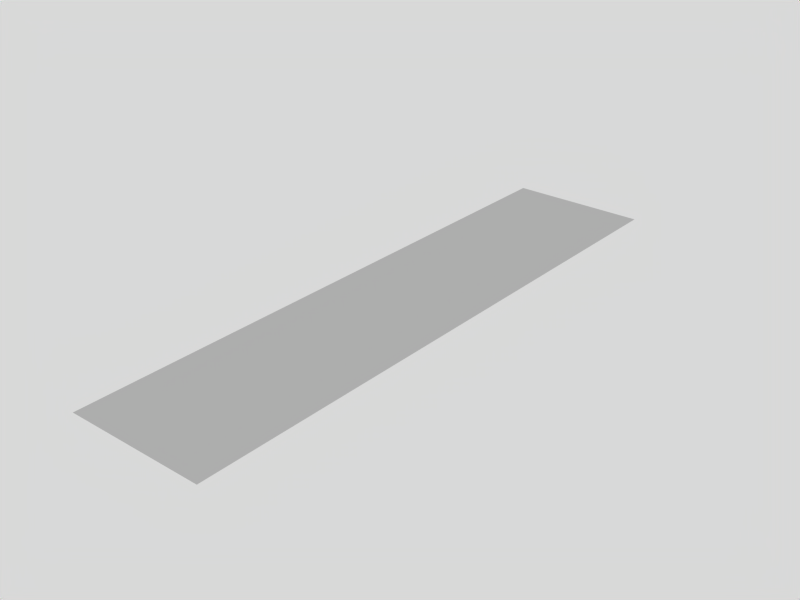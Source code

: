# Source: paper_border_left.blend  (saved by Blender 2.66.0; exported with 4.5.12 LTS)
import bpy
from mathutils import Matrix  # noqa: F401  (used for matrix-valued properties, if any)

bpy.ops.wm.read_factory_settings(use_empty=True)
scene = bpy.context.scene
scene.name = 'Scene'

# ---- collections
col_collection_1 = bpy.data.collections.new('Collection 1'); scene.collection.children.link(col_collection_1)

# ---- materials (node trees are filled in below, after node groups)
mat_material = bpy.data.materials.new('Material')
mat_material.alpha_threshold = 0.0
mat_material.roughness = 0.5
mat_material.line_color = (0.0, 0.0, 0.0, 1.0)

# ---- material node trees

# ---- world
world_world = bpy.data.worlds.new('World'); scene.world = world_world
world_world.color = (0.85, 0.85, 0.85)
world_world.use_sun_shadow = False
world_world.sun_shadow_jitter_overblur = 0.0
world_world.cycles.sampling_method = 'MANUAL'
world_world.cycles.sample_map_resolution = 256

# ---- meshes
me_plane = bpy.data.meshes.new('Plane')
me_plane.from_pydata([(-7.2, 1.71, -2.461e-07), (-7.2, -1.71, -2.461e-07), (-7.2, 3.42, -2.461e-07), (-5.4, -1.71, -2.461e-07), (-5.4, 1.71, -2.461e-07), (-7.2, -3.076e-09, -2.461e-07), (-7.2, -3.42, -2.461e-07), (-5.4, -3.076e-09, -2.461e-07), (-5.4, 3.42, -2.461e-07), (-5.4, -3.42, -2.461e-07), (-7.2, 2.565, -2.461e-07), (-6.3, -1.71, -2.461e-07), (-6.3, 1.71, -2.461e-07), (-7.2, -0.855, -2.461e-07), (-7.2, 0.855, -2.461e-07), (-7.2, -2.565, -2.461e-07), (-5.4, 0.855, -2.461e-07), (-5.4, -0.855, -2.461e-07), (-6.3, -3.076e-09, -2.461e-07), (-5.4, 2.565, -2.461e-07), (-6.3, 3.42, -2.461e-07), (-5.4, -2.565, -2.461e-07), (-6.3, -3.42, -2.461e-07), (-6.3, 0.855, -2.461e-07), (-6.3, -0.855, -2.461e-07), (-6.3, 2.565, -2.461e-07), (-6.3, -2.565, -2.461e-07), (-7.2, 2.138, -2.461e-07), (-6.75, -1.71, -2.461e-07), (-6.75, 1.71, -2.461e-07), (-7.2, -1.283, -2.461e-07), (-7.2, 1.283, -2.461e-07), (-7.2, -2.138, -2.461e-07), (-5.4, 1.283, -2.461e-07), (-5.4, -1.283, -2.461e-07), (-6.75, -3.076e-09, -2.461e-07), (-5.4, 2.138, -2.461e-07), (-6.75, 3.42, -2.461e-07), (-5.4, -2.138, -2.461e-07), (-6.75, -3.42, -2.461e-07), (-7.2, 2.993, -2.461e-07), (-5.85, -1.71, -2.461e-07), (-5.85, 1.71, -2.461e-07), (-7.2, -0.4275, -2.461e-07), (-7.2, -3.848, -2.461e-07), (-7.2, 3.848, -2.461e-07), (-7.2, 0.4275, -2.461e-07), (-7.2, -2.993, -2.461e-07), (-5.4, 0.4275, -2.461e-07), (-5.4, -0.4275, -2.461e-07), (-5.85, -3.076e-09, -2.461e-07), (-5.4, 3.848, -2.461e-07), (-5.4, 2.993, -2.461e-07), (-5.85, 3.42, -2.461e-07), (-5.4, -2.993, -2.461e-07), (-5.4, -3.848, -2.461e-07), (-5.85, -3.42, -2.461e-07), (-6.3, 1.283, -2.461e-07), (-6.3, 0.4275, -2.461e-07), (-6.75, 0.855, -2.461e-07), (-5.85, 0.855, -2.461e-07), (-6.3, -0.4275, -2.461e-07), (-6.3, -1.283, -2.461e-07), (-6.75, -0.855, -2.461e-07), (-5.85, -0.855, -2.461e-07), (-6.3, 3.848, -2.461e-07), (-6.3, 2.993, -2.461e-07), (-6.3, 2.138, -2.461e-07), (-6.75, 2.565, -2.461e-07), (-5.85, 2.565, -2.461e-07), (-6.3, -2.138, -2.461e-07), (-6.3, -2.993, -2.461e-07), (-6.75, -2.565, -2.461e-07), (-5.85, -2.565, -2.461e-07), (-6.3, -3.848, -2.461e-07), (-5.85, 1.283, -2.461e-07), (-5.85, -0.4275, -2.461e-07), (-5.85, 2.993, -2.461e-07), (-5.85, -2.138, -2.461e-07), (-5.85, -3.848, -2.461e-07), (-6.75, 1.283, -2.461e-07), (-6.75, 0.4275, -2.461e-07), (-5.85, 0.4275, -2.461e-07), (-6.75, -0.4275, -2.461e-07), (-6.75, -1.283, -2.461e-07), (-5.85, -1.283, -2.461e-07), (-6.75, 3.848, -2.461e-07), (-5.85, 3.848, -2.461e-07), (-6.75, 2.993, -2.461e-07), (-6.75, 2.138, -2.461e-07), (-5.85, 2.138, -2.461e-07), (-6.75, -2.138, -2.461e-07), (-6.75, -2.993, -2.461e-07), (-5.85, -2.993, -2.461e-07), (-6.75, -3.848, -2.461e-07)], [], [(75, 33, 4), (76, 49, 7), (77, 52, 8), (78, 38, 3), (79, 55, 9), (80, 57, 12), (81, 58, 23), (82, 48, 16), (83, 61, 18), (84, 62, 24), (85, 34, 17), (88, 66, 20), (89, 67, 25), (90, 36, 19), (91, 70, 11), (92, 71, 26), (93, 54, 21), (94, 74, 22), (57, 75, 42), (23, 60, 75), (60, 16, 33), (61, 76, 50), (24, 64, 76), (64, 17, 49), (66, 77, 53), (25, 69, 77), (69, 19, 52), (70, 78, 41), (26, 73, 78), (73, 21, 38), (74, 79, 56), (31, 80, 29), (14, 59, 80), (59, 23, 57), (46, 81, 59), (5, 35, 81), (35, 18, 58), (58, 82, 60), (18, 50, 82), (50, 7, 48), (43, 83, 35), (13, 63, 83), (63, 24, 61), (30, 84, 63), (1, 28, 84), (28, 11, 62), (62, 85, 64), (11, 41, 85), (41, 3, 34), (2, 37, 86), (37, 20, 65), (20, 53, 87), (53, 8, 51), (40, 88, 37), (10, 68, 88), (68, 25, 66), (27, 89, 68), (0, 29, 89), (29, 12, 67), (67, 90, 69), (12, 42, 90), (42, 4, 36), (32, 91, 28), (15, 72, 91), (72, 26, 70), (47, 92, 72), (6, 39, 92), (39, 22, 71), (71, 93, 73), (22, 56, 93), (56, 9, 54), (44, 94, 39), (42, 75, 4), (50, 76, 7), (53, 77, 8), (41, 78, 3), (56, 79, 9), (29, 80, 12), (59, 81, 23), (60, 82, 16), (35, 83, 18), (63, 84, 24), (64, 85, 17), (37, 88, 20), (68, 89, 25), (69, 90, 19), (28, 91, 11), (72, 92, 26), (73, 93, 21), (39, 94, 22), (12, 57, 42), (57, 23, 75), (75, 60, 33), (18, 61, 50), (61, 24, 76), (76, 64, 49), (20, 66, 53), (66, 25, 77), (77, 69, 52), (11, 70, 41), (70, 26, 78), (78, 73, 38), (22, 74, 56), (0, 31, 29), (31, 14, 80), (80, 59, 57), (14, 46, 59), (46, 5, 81), (81, 35, 58), (23, 58, 60), (58, 18, 82), (82, 50, 48), (5, 43, 35), (43, 13, 83), (83, 63, 61), (13, 30, 63), (30, 1, 84), (84, 28, 62), (24, 62, 64), (62, 11, 85), (85, 41, 34), (45, 2, 86), (86, 37, 65), (65, 20, 87), (87, 53, 51), (2, 40, 37), (40, 10, 88), (88, 68, 66), (10, 27, 68), (27, 0, 89), (89, 29, 67), (25, 67, 69), (67, 12, 90), (90, 42, 36), (1, 32, 28), (32, 15, 91), (91, 72, 70), (15, 47, 72), (47, 6, 92), (92, 39, 71), (26, 71, 73), (71, 22, 93), (93, 56, 54), (6, 44, 39)])
_uv = me_plane.uv_layers.new(name='UVMap')
_uv.uv.foreach_set('vector', [0.09362, 0.6246, 0.1245, 0.6246, 0.1245, 0.6662, 0.0936, 0.4583, 0.1244, 0.4583, 0.1244, 0.4998, 0.09362, 0.791, 0.1245, 0.791, 0.1245, 0.8325, 0.09354, 0.2919, 0.1244, 0.2919, 0.1244, 0.3335, 0.09346, 0.1255, 0.1243, 0.1255, 0.1243, 0.1671, 0.03195, 0.6246, 0.06279, 0.6246, 0.06279, 0.6662, 0.03194, 0.5415, 0.06278, 0.5415, 0.06278, 0.583, 0.09361, 0.5414, 0.1245, 0.5414, 0.1245, 0.583, 0.03192, 0.4583, 0.06276, 0.4583, 0.06277, 0.4999, 0.03189, 0.3751, 0.06273, 0.3751, 0.06275, 0.4167, 0.09358, 0.3751, 0.1244, 0.3751, 0.1244, 0.4167, 0.03195, 0.791, 0.06279, 0.791, 0.06278, 0.8325, 0.03196, 0.7078, 0.06279, 0.7078, 0.06279, 0.7494, 0.09363, 0.7078, 0.1245, 0.7078, 0.1245, 0.7494, 0.03186, 0.2919, 0.0627, 0.2919, 0.06272, 0.3335, 0.03181, 0.2088, 0.06266, 0.2087, 0.06268, 0.2503, 0.09351, 0.2087, 0.1244, 0.2087, 0.1244, 0.2503, 0.03176, 0.1256, 0.06261, 0.1255, 0.06264, 0.1671, 0.06279, 0.6246, 0.09362, 0.6246, 0.09362, 0.6662, 0.06278, 0.583, 0.09362, 0.583, 0.09362, 0.6246, 0.09362, 0.583, 0.1245, 0.583, 0.1245, 0.6246, 0.06276, 0.4583, 0.0936, 0.4583, 0.09361, 0.4999, 0.06275, 0.4167, 0.09359, 0.4167, 0.0936, 0.4583, 0.09359, 0.4167, 0.1244, 0.4167, 0.1244, 0.4583, 0.06279, 0.791, 0.09362, 0.791, 0.09362, 0.8325, 0.06279, 0.7494, 0.09362, 0.7494, 0.09362, 0.791, 0.09362, 0.7494, 0.1245, 0.7494, 0.1245, 0.791, 0.0627, 0.2919, 0.09354, 0.2919, 0.09356, 0.3335, 0.06268, 0.2503, 0.09353, 0.2503, 0.09354, 0.2919, 0.09353, 0.2503, 0.1244, 0.2503, 0.1244, 0.2919, 0.06261, 0.1255, 0.09346, 0.1255, 0.09348, 0.1671, 0.001121, 0.6246, 0.03195, 0.6246, 0.03196, 0.6662, 0.001115, 0.5831, 0.03195, 0.583, 0.03195, 0.6246, 0.03195, 0.583, 0.06278, 0.583, 0.06279, 0.6246, 0.001108, 0.5415, 0.03194, 0.5415, 0.03195, 0.583, 0.001099, 0.4999, 0.03193, 0.4999, 0.03194, 0.5415, 0.03193, 0.4999, 0.06277, 0.4999, 0.06278, 0.5415, 0.06278, 0.5415, 0.09361, 0.5414, 0.09362, 0.583, 0.06277, 0.4999, 0.09361, 0.4999, 0.09361, 0.5414, 0.09361, 0.4999, 0.1244, 0.4998, 0.1245, 0.5414, 0.001087, 0.4583, 0.03192, 0.4583, 0.03193, 0.4999, 0.001073, 0.4167, 0.03191, 0.4167, 0.03192, 0.4583, 0.03191, 0.4167, 0.06275, 0.4167, 0.06276, 0.4583, 0.001057, 0.3751, 0.03189, 0.3751, 0.03191, 0.4167, 0.001039, 0.3336, 0.03188, 0.3335, 0.03189, 0.3751, 0.03188, 0.3335, 0.06272, 0.3335, 0.06273, 0.3751, 0.06273, 0.3751, 0.09358, 0.3751, 0.09359, 0.4167, 0.06272, 0.3335, 0.09356, 0.3335, 0.09358, 0.3751, 0.09356, 0.3335, 0.1244, 0.3335, 0.1244, 0.3751, 0.001118, 0.8325, 0.03195, 0.8325, 0.03195, 0.8741, 0.03195, 0.8325, 0.06278, 0.8325, 0.06278, 0.8741, 0.06278, 0.8325, 0.09362, 0.8325, 0.09361, 0.8741, 0.09362, 0.8325, 0.1245, 0.8325, 0.1244, 0.8741, 0.001121, 0.7909, 0.03195, 0.791, 0.03195, 0.8325, 0.001124, 0.7494, 0.03196, 0.7494, 0.03195, 0.791, 0.03196, 0.7494, 0.06279, 0.7494, 0.06279, 0.791, 0.001124, 0.7078, 0.03196, 0.7078, 0.03196, 0.7494, 0.001124, 0.6662, 0.03196, 0.6662, 0.03196, 0.7078, 0.03196, 0.6662, 0.06279, 0.6662, 0.06279, 0.7078, 0.06279, 0.7078, 0.09363, 0.7078, 0.09362, 0.7494, 0.06279, 0.6662, 0.09362, 0.6662, 0.09363, 0.7078, 0.09362, 0.6662, 0.1245, 0.6662, 0.1245, 0.7078, 0.001018, 0.292, 0.03186, 0.2919, 0.03188, 0.3335, 0.0009953, 0.2504, 0.03184, 0.2503, 0.03186, 0.2919, 0.03184, 0.2503, 0.06268, 0.2503, 0.0627, 0.2919, 0.00097, 0.2088, 0.03181, 0.2088, 0.03184, 0.2503, 0.0009426, 0.1672, 0.03179, 0.1672, 0.03181, 0.2088, 0.03179, 0.1672, 0.06264, 0.1671, 0.06266, 0.2087, 0.06266, 0.2087, 0.09351, 0.2087, 0.09353, 0.2503, 0.06264, 0.1671, 0.09348, 0.1671, 0.09351, 0.2087, 0.09348, 0.1671, 0.1243, 0.1671, 0.1244, 0.2087, 0.0009158, 0.1256, 0.03176, 0.1256, 0.03179, 0.1672, 0.09362, 0.6662, 0.09362, 0.6246, 0.1245, 0.6662, 0.09361, 0.4999, 0.0936, 0.4583, 0.1244, 0.4998, 0.09362, 0.8325, 0.09362, 0.791, 0.1245, 0.8325, 0.09356, 0.3335, 0.09354, 0.2919, 0.1244, 0.3335, 0.09348, 0.1671, 0.09346, 0.1255, 0.1243, 0.1671, 0.03196, 0.6662, 0.03195, 0.6246, 0.06279, 0.6662, 0.03195, 0.583, 0.03194, 0.5415, 0.06278, 0.583, 0.09362, 0.583, 0.09361, 0.5414, 0.1245, 0.583, 0.03193, 0.4999, 0.03192, 0.4583, 0.06277, 0.4999, 0.03191, 0.4167, 0.03189, 0.3751, 0.06275, 0.4167, 0.09359, 0.4167, 0.09358, 0.3751, 0.1244, 0.4167, 0.03195, 0.8325, 0.03195, 0.791, 0.06278, 0.8325, 0.03196, 0.7494, 0.03196, 0.7078, 0.06279, 0.7494, 0.09362, 0.7494, 0.09363, 0.7078, 0.1245, 0.7494, 0.03188, 0.3335, 0.03186, 0.2919, 0.06272, 0.3335, 0.03184, 0.2503, 0.03181, 0.2088, 0.06268, 0.2503, 0.09353, 0.2503, 0.09351, 0.2087, 0.1244, 0.2503, 0.03179, 0.1672, 0.03176, 0.1256, 0.06264, 0.1671, 0.06279, 0.6662, 0.06279, 0.6246, 0.09362, 0.6662, 0.06279, 0.6246, 0.06278, 0.583, 0.09362, 0.6246, 0.09362, 0.6246, 0.09362, 0.583, 0.1245, 0.6246, 0.06277, 0.4999, 0.06276, 0.4583, 0.09361, 0.4999, 0.06276, 0.4583, 0.06275, 0.4167, 0.0936, 0.4583, 0.0936, 0.4583, 0.09359, 0.4167, 0.1244, 0.4583, 0.06278, 0.8325, 0.06279, 0.791, 0.09362, 0.8325, 0.06279, 0.791, 0.06279, 0.7494, 0.09362, 0.791, 0.09362, 0.791, 0.09362, 0.7494, 0.1245, 0.791, 0.06272, 0.3335, 0.0627, 0.2919, 0.09356, 0.3335, 0.0627, 0.2919, 0.06268, 0.2503, 0.09354, 0.2919, 0.09354, 0.2919, 0.09353, 0.2503, 0.1244, 0.2919, 0.06264, 0.1671, 0.06261, 0.1255, 0.09348, 0.1671, 0.001124, 0.6662, 0.001121, 0.6246, 0.03196, 0.6662, 0.001121, 0.6246, 0.001115, 0.5831, 0.03195, 0.6246, 0.03195, 0.6246, 0.03195, 0.583, 0.06279, 0.6246, 0.001115, 0.5831, 0.001108, 0.5415, 0.03195, 0.583, 0.001108, 0.5415, 0.001099, 0.4999, 0.03194, 0.5415, 0.03194, 0.5415, 0.03193, 0.4999, 0.06278, 0.5415, 0.06278, 0.583, 0.06278, 0.5415, 0.09362, 0.583, 0.06278, 0.5415, 0.06277, 0.4999, 0.09361, 0.5414, 0.09361, 0.5414, 0.09361, 0.4999, 0.1245, 0.5414, 0.001099, 0.4999, 0.001087, 0.4583, 0.03193, 0.4999, 0.001087, 0.4583, 0.001073, 0.4167, 0.03192, 0.4583, 0.03192, 0.4583, 0.03191, 0.4167, 0.06276, 0.4583, 0.001073, 0.4167, 0.001057, 0.3751, 0.03191, 0.4167, 0.001057, 0.3751, 0.001039, 0.3336, 0.03189, 0.3751, 0.03189, 0.3751, 0.03188, 0.3335, 0.06273, 0.3751, 0.06275, 0.4167, 0.06273, 0.3751, 0.09359, 0.4167, 0.06273, 0.3751, 0.06272, 0.3335, 0.09358, 0.3751, 0.09358, 0.3751, 0.09356, 0.3335, 0.1244, 0.3751, 0.001114, 0.8741, 0.001118, 0.8325, 0.03195, 0.8741, 0.03195, 0.8741, 0.03195, 0.8325, 0.06278, 0.8741, 0.06278, 0.8741, 0.06278, 0.8325, 0.09361, 0.8741, 0.09361, 0.8741, 0.09362, 0.8325, 0.1244, 0.8741, 0.001118, 0.8325, 0.001121, 0.7909, 0.03195, 0.8325, 0.001121, 0.7909, 0.001124, 0.7494, 0.03195, 0.791, 0.03195, 0.791, 0.03196, 0.7494, 0.06279, 0.791, 0.001124, 0.7494, 0.001124, 0.7078, 0.03196, 0.7494, 0.001124, 0.7078, 0.001124, 0.6662, 0.03196, 0.7078, 0.03196, 0.7078, 0.03196, 0.6662, 0.06279, 0.7078, 0.06279, 0.7494, 0.06279, 0.7078, 0.09362, 0.7494, 0.06279, 0.7078, 0.06279, 0.6662, 0.09363, 0.7078, 0.09363, 0.7078, 0.09362, 0.6662, 0.1245, 0.7078, 0.001039, 0.3336, 0.001018, 0.292, 0.03188, 0.3335, 0.001018, 0.292, 0.0009953, 0.2504, 0.03186, 0.2919, 0.03186, 0.2919, 0.03184, 0.2503, 0.0627, 0.2919, 0.0009953, 0.2504, 0.00097, 0.2088, 0.03184, 0.2503, 0.00097, 0.2088, 0.0009426, 0.1672, 0.03181, 0.2088, 0.03181, 0.2088, 0.03179, 0.1672, 0.06266, 0.2087, 0.06268, 0.2503, 0.06266, 0.2087, 0.09353, 0.2503, 0.06266, 0.2087, 0.06264, 0.1671, 0.09351, 0.2087, 0.09351, 0.2087, 0.09348, 0.1671, 0.1244, 0.2087, 0.0009426, 0.1672, 0.0009158, 0.1256, 0.03179, 0.1672])
me_plane.materials.append(mat_material)
me_plane.use_remesh_preserve_volume = False
me_plane.use_remesh_preserve_attributes = False
me_plane.use_mirror_vertex_groups = False
me_plane.update()

# ---- objects
ob_plane = bpy.data.objects.new('Plane', me_plane)

# ---- transforms, parenting, visibility, modifiers, constraints
ob_plane.location = (0.0, 0.0, 2e-07)
ob_plane.lineart.crease_threshold = 0.0

# ---- collection membership
col_collection_1.objects.link(ob_plane)

# ---- scene / render settings (as saved in the file)
scene.frame_start = 1; scene.frame_end = 74; scene.frame_set(75)
scene.render.engine = 'BLENDER_EEVEE_NEXT'
scene.render.image_settings.file_format = 'JPEG'
scene.render.image_settings.color_mode = 'RGB'
scene.render.image_settings.compression = 90
scene.render.resolution_x = 800
scene.render.resolution_y = 600
scene.render.pixel_aspect_x = 100.0
scene.render.pixel_aspect_y = 100.0
scene.render.fps = 25
scene.render.dither_intensity = 0.0
scene.render.use_compositing = False
scene.render.use_sequencer = False
scene.render.bake_margin = 2
scene.render.bake_bias = 0.0
scene.render.use_stamp_time = False
scene.render.use_stamp_date = False
scene.render.use_stamp_frame = False
scene.render.use_stamp_camera = False
scene.render.use_stamp_scene = False
scene.render.use_stamp_filename = False
scene.render.use_stamp_render_time = False
scene.render.stamp_font_size = 0
scene.cycles.use_denoising = False
scene.cycles.samples = 10
scene.cycles.sampling_pattern = 'TABULATED_SOBOL'
scene.cycles.light_sampling_threshold = 0.0
scene.cycles.use_adaptive_sampling = False
scene.cycles.use_light_tree = False
scene.cycles.blur_glossy = 0.0
scene.cycles.volume_bounces = 1
scene.cycles.pixel_filter_type = 'GAUSSIAN'
scene.cycles.sample_clamp_indirect = 0.0
scene.view_settings.view_transform = 'Raw'
bpy.context.view_layer.update()

# ---- added for rendering (the .blend has no active camera): camera
cam_auto = bpy.data.cameras.new('AutoCamera')
cam_auto.lens = 50.0
cam_auto.sensor_width = 36.0
cam_auto.clip_end = 1000.0
ob_auto_camera = bpy.data.objects.new('AutoCamera', cam_auto)
scene.collection.objects.link(ob_auto_camera)
ob_auto_camera.location = (1.01179, -8.77415, 5.84943)
ob_auto_camera.rotation_euler = (1.09748, -7.21219e-08, 0.694738)
scene.camera = ob_auto_camera
bpy.context.view_layer.update()
